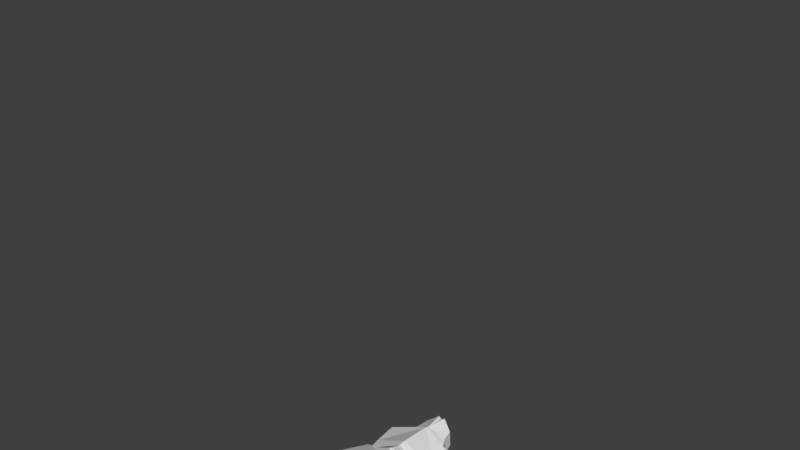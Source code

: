 # Source: character.blend  (saved by Blender 2.78.0; exported with 4.5.12 LTS)
import bpy
from mathutils import Matrix  # noqa: F401  (used for matrix-valued properties, if any)

bpy.ops.wm.read_factory_settings(use_empty=True)
scene = bpy.context.scene
scene.name = 'Scene'

# ---- collections
col_collection_1 = bpy.data.collections.new('Collection 1'); scene.collection.children.link(col_collection_1)
col_collection_11 = bpy.data.collections.new('Collection 11'); scene.collection.children.link(col_collection_11)
col_collection_11.hide_render = True
col_collection_11.hide_viewport = True

# ---- world
world_world = bpy.data.worlds.new('World'); scene.world = world_world
world_world.color = (0.05088, 0.05088, 0.05088)
world_world.use_sun_shadow = False
world_world.sun_shadow_jitter_overblur = 0.0
world_world.cycles.sampling_method = 'MANUAL'

# ---- meshes
me_cylinder_011 = bpy.data.meshes.new('Cylinder.011')
me_cylinder_011.from_pydata([(0.2308, 0.2285, -0.3864), (-0.2629, 0.07702, 0.4757), (0.2697, 0.1599, -0.3195), (-0.1307, -0.003323, 0.4757), (0.2697, 0.04793, -0.3318), (-0.1307, -0.161, 0.4599), (0.2308, 0.004633, -0.4111), (-0.2629, -0.2384, 0.4441), (0.1478, 0.06191, -0.4125), (-0.3167, -0.1386, 0.3422), (0.1478, 0.1738, -0.4001), (-0.3167, 0.01909, 0.358), (-0.05732, 0.1737, 0.1329), (0.08671, 0.04686, 0.2127), (0.08671, -0.1722, 0.1907), (-0.05732, -0.2644, 0.08888), (-0.2013, -0.1376, 0.009099), (-0.2013, 0.08146, 0.03111), (0.188, 0.09159, -0.07128), (0.188, -0.1099, -0.09042), (0.08616, -0.1924, -0.1912), (-0.04028, -0.08034, -0.2364), (-0.04028, 0.1212, -0.2173), (0.08616, 0.2106, -0.153)], [], [(12, 1, 3, 13), (13, 3, 5, 14), (14, 5, 7, 15), (15, 7, 9, 16), (16, 9, 11, 17), (17, 11, 1, 12), (22, 17, 12, 23), (21, 16, 17, 22), (20, 15, 16, 21), (19, 14, 15, 20), (18, 13, 14, 19), (23, 12, 13, 18), (1, 7, 5, 3), (1, 11, 9, 7), (2, 4, 6, 0), (6, 8, 10, 0), (0, 23, 18, 2), (2, 18, 19, 4), (4, 19, 20, 6), (6, 20, 21, 8), (8, 21, 22, 10), (10, 22, 23, 0)])
me_cylinder_011.use_remesh_preserve_volume = False
me_cylinder_011.use_remesh_preserve_attributes = False
me_cylinder_011.use_mirror_vertex_groups = False
me_cylinder_011.update()
me_cylinder_010 = bpy.data.meshes.new('Cylinder.010')
me_cylinder_010.from_pydata([(0.2568, 0.09019, -0.4563), (-0.2369, 0.1156, 0.4105), (0.2957, 0.04509, -0.3826), (-0.1047, 0.05781, 0.4184), (0.2957, -0.04509, -0.3826), (-0.1047, -0.05781, 0.4184), (0.2568, -0.09019, -0.4563), (-0.2369, -0.1156, 0.4105), (0.1737, -0.04509, -0.464), (-0.2907, -0.05781, 0.2996), (0.1737, 0.04509, -0.464), (-0.2907, 0.05781, 0.2996), (-0.03133, 0.1606, 0.05813), (0.1127, 0.0803, 0.1498), (0.1127, -0.0803, 0.1498), (-0.03133, -0.1606, 0.05813), (-0.1754, -0.0803, -0.03352), (-0.1754, 0.0803, -0.03352)], [], [(12, 1, 3, 13), (13, 3, 5, 14), (14, 5, 7, 15), (15, 7, 9, 16), (16, 9, 11, 17), (17, 11, 1, 12), (10, 17, 12, 0), (8, 16, 17, 10), (6, 15, 16, 8), (4, 14, 15, 6), (2, 13, 14, 4), (0, 12, 13, 2), (1, 7, 5, 3), (1, 11, 9, 7), (2, 4, 6, 0), (6, 8, 10, 0)])
me_cylinder_010.use_remesh_preserve_volume = False
me_cylinder_010.use_remesh_preserve_attributes = False
me_cylinder_010.use_mirror_vertex_groups = False
me_cylinder_010.update()
me_cylinder_013 = bpy.data.meshes.new('Cylinder.013')
me_cylinder_013.from_pydata([(-0.1372, -0.1191, 0.09214), (-0.1372, 0.09854, 0.09214), (-0.01062, -0.1191, 0.1442), (-0.01062, 0.09854, 0.1442), (0.03241, 0.1529, -0.1353), (0.03241, -0.1324, -0.1353), (0.1154, 0.1529, -0.1011), (0.1154, -0.1324, -0.1011)], [], [(5, 0, 1, 4), (4, 1, 3, 6), (6, 3, 2, 7), (7, 2, 0, 5), (3, 1, 0, 2), (4, 6, 7, 5)])
me_cylinder_013.use_remesh_preserve_volume = False
me_cylinder_013.use_remesh_preserve_attributes = False
me_cylinder_013.use_mirror_vertex_groups = False
me_cylinder_013.update()
me_cylinder_012 = bpy.data.meshes.new('Cylinder.012')
me_cylinder_012.from_pydata([(-0.04914, -0.142, 0.1093), (-0.04914, 0.1434, 0.1093), (0.03382, -0.142, 0.1434), (0.03382, 0.1434, 0.1434), (-0.03476, -0.1122, -0.1118), (-0.03476, 0.1108, -0.1118), (0.05008, -0.1122, -0.141), (0.05008, 0.1108, -0.141)], [], [(1, 3, 7, 5), (5, 7, 6, 4), (0, 1, 5, 4), (3, 2, 6, 7), (2, 0, 4, 6), (1, 0, 2, 3)])
me_cylinder_012.use_remesh_preserve_volume = False
me_cylinder_012.use_remesh_preserve_attributes = False
me_cylinder_012.use_mirror_vertex_groups = False
me_cylinder_012.update()
me_cylinder_014 = bpy.data.meshes.new('Cylinder.014')
me_cylinder_014.from_pydata([(-0.08561, 0.03643, 0.1226), (0.02387, 0.03643, 0.1446), (0.002262, 0.02314, -0.1374), (0.05838, 0.02314, -0.123), (0.002809, -0.02618, -0.1408), (-0.08506, -0.03338, 0.1192), (0.02442, -0.03338, 0.1412), (0.05893, -0.02618, -0.1264)], [], [(3, 2, 0, 1), (7, 6, 5, 4), (2, 3, 7, 4), (0, 2, 4, 5), (1, 0, 5, 6), (3, 1, 6, 7)])
me_cylinder_014.use_remesh_preserve_volume = False
me_cylinder_014.use_remesh_preserve_attributes = False
me_cylinder_014.use_mirror_vertex_groups = False
me_cylinder_014.update()
me_cylinder_009 = bpy.data.meshes.new('Cylinder.009')
me_cylinder_009.from_pydata([(0.2048, 0.2187, -0.2035), (0.2532, 0.2554, 0.3024), (0.2048, -0.2027, -0.3151), (0.2532, -0.2327, 0.1874), (0.229, -0.331, -0.098), (0.229, 0.3503, 0.07192), (0.2048, 0.01884, -0.2951), (0.2532, 0.008842, 0.329), (0.2946, 0.01384, 0.01694), (-1.146e-09, 0.2737, -0.2929), (-1.146e-09, 0.3003, 0.3861), (-0.2048, 0.2187, -0.2035), (-0.2532, 0.2554, 0.3024), (-0.2048, -0.2027, -0.3151), (-0.2532, -0.2327, 0.1874), (-1.146e-09, -0.3643, -0.4611), (-1.146e-09, -0.3209, 0.3262), (-1.146e-09, -0.4559, -0.1016), (-0.229, -0.331, -0.098), (-0.229, 0.3503, 0.07192), (-1.146e-09, 0.4078, 0.0966), (-0.2048, 0.01884, -0.2951), (-0.2532, 0.008842, 0.329), (-0.2946, 0.01384, 0.01694), (-1.146e-09, -0.005318, 0.4678), (-1.146e-09, -0.03447, -0.4128)], [], [(20, 10, 1, 5), (8, 7, 3, 4), (4, 3, 16, 17), (2, 4, 17, 15), (24, 16, 3, 7), (6, 2, 15, 25), (6, 8, 4, 2), (9, 20, 5, 0), (0, 5, 8, 6), (0, 6, 25, 9), (10, 24, 7, 1), (5, 1, 7, 8), (20, 19, 12, 10), (23, 18, 14, 22), (18, 17, 16, 14), (13, 15, 17, 18), (24, 22, 14, 16), (21, 25, 15, 13), (21, 13, 18, 23), (9, 11, 19, 20), (11, 21, 23, 19), (11, 9, 25, 21), (10, 12, 22, 24), (19, 23, 22, 12)])
me_cylinder_009.use_remesh_preserve_volume = False
me_cylinder_009.use_remesh_preserve_attributes = False
me_cylinder_009.use_mirror_vertex_groups = False
me_cylinder_009.update()
me_cylinder_008 = bpy.data.meshes.new('Cylinder.008')
me_cylinder_008.from_pydata([(0.4552, 0.2124, 0.4905), (0.4552, -0.01477, 0.4905), (0.5452, -0.2254, 0.06537), (0.5435, 0.1877, -0.05016), (0.4277, -0.2281, -0.5276), (0.4277, 0.09071, -0.5599), (9.934e-09, 0.326, 0.5135), (-0.4552, 0.2124, 0.4905), (-0.4552, -0.01477, 0.4905), (9.934e-09, -0.1284, 0.5135), (9.934e-09, 0.403, 0.03186), (9.934e-09, -0.4275, 0.08794), (-0.5452, -0.2254, 0.06537), (-0.5435, 0.1877, -0.05016), (-0.4277, -0.2281, -0.5276), (9.934e-09, -0.4081, -0.479), (9.934e-09, 0.1902, -0.4853), (-0.4277, 0.09071, -0.5599)], [], [(10, 6, 0, 3), (3, 0, 1, 2), (2, 1, 9, 11), (4, 2, 11, 15), (5, 3, 2, 4), (16, 10, 3, 5), (6, 9, 1, 0), (4, 15, 16, 5), (10, 13, 7, 6), (13, 12, 8, 7), (12, 11, 9, 8), (14, 15, 11, 12), (17, 14, 12, 13), (16, 17, 13, 10), (6, 7, 8, 9), (14, 17, 16, 15)])
me_cylinder_008.use_remesh_preserve_volume = False
me_cylinder_008.use_remesh_preserve_attributes = False
me_cylinder_008.use_mirror_vertex_groups = False
me_cylinder_008.update()
me_cylinder_007 = bpy.data.meshes.new('Cylinder.007')
me_cylinder_007.from_pydata([(0.3615, 0.169, -0.2456), (0.3615, -0.09698, -0.2838), (0.4277, -0.1587, 0.2865), (0.4277, 0.1601, 0.2542), (0.3999, 0.1234, 0.01412), (0.3999, -0.1337, 0.009378), (0.0, 0.3401, -0.2826), (-0.3615, 0.169, -0.2456), (-0.3615, -0.09698, -0.2838), (0.0, -0.2564, -0.4149), (0.0, -0.3387, 0.3351), (-0.4277, -0.1587, 0.2865), (-0.4277, 0.1601, 0.2542), (0.0, 0.2596, 0.3288), (-0.3999, 0.1234, 0.01412), (-0.3999, -0.1337, 0.009378), (0.0, -0.3387, -0.03711), (0.0, 0.2079, 0.0011)], [], [(17, 13, 3, 4), (4, 3, 2, 5), (5, 2, 10, 16), (1, 5, 16, 9), (0, 4, 5, 1), (6, 17, 4, 0), (0, 1, 9, 6), (3, 13, 10, 2), (17, 14, 12, 13), (14, 15, 11, 12), (15, 16, 10, 11), (8, 9, 16, 15), (7, 8, 15, 14), (6, 7, 14, 17), (7, 6, 9, 8), (12, 11, 10, 13)])
me_cylinder_007.use_remesh_preserve_volume = False
me_cylinder_007.use_remesh_preserve_attributes = False
me_cylinder_007.use_mirror_vertex_groups = False
me_cylinder_007.update()
me_cylinder_004 = bpy.data.meshes.new('Cylinder.004')
me_cylinder_004.from_pydata([(0.1402, 0.2253, -0.6276), (-0.2019, 0.2411, 0.7421), (0.2716, 0.1374, -0.5699), (0.002878, 0.1173, 0.7262), (0.2716, -0.03838, -0.5699), (0.002878, -0.1302, 0.7262), (0.1402, -0.1263, -0.6276), (-0.2019, -0.254, 0.7421), (0.008723, -0.03838, -0.6022), (-0.3722, -0.1302, 0.6801), (0.008723, 0.1374, -0.6022), (-0.3722, 0.1173, 0.6801), (-0.04681, 0.2667, 0.2208), (0.2506, 0.08166, 0.2373), (0.2251, -0.1921, 0.195), (-0.04681, -0.3144, 0.1561), (-0.3187, -0.1756, 0.129), (-0.3442, 0.09968, 0.1651), (0.3234, 0.1209, -0.2809), (0.3234, -0.1478, -0.2809), (0.09707, -0.2257, -0.3001), (-0.1293, -0.1478, -0.3194), (-0.1293, 0.1209, -0.3194), (0.09707, 0.2553, -0.3001)], [], [(12, 1, 3, 13), (13, 3, 5, 14), (14, 5, 7, 15), (15, 7, 9, 16), (16, 9, 11, 17), (17, 11, 1, 12), (22, 17, 12, 23), (21, 16, 17, 22), (20, 15, 16, 21), (19, 14, 15, 20), (18, 13, 14, 19), (23, 12, 13, 18), (0, 23, 18, 2), (2, 18, 19, 4), (4, 19, 20, 6), (6, 20, 21, 8), (8, 21, 22, 10), (10, 22, 23, 0), (1, 7, 5, 3), (1, 11, 9, 7), (2, 4, 6, 0), (6, 8, 10, 0)])
me_cylinder_004.use_remesh_preserve_volume = False
me_cylinder_004.use_remesh_preserve_attributes = False
me_cylinder_004.use_mirror_vertex_groups = False
me_cylinder_004.update()
me_cylinder_003 = bpy.data.meshes.new('Cylinder.003')
me_cylinder_003.from_pydata([(0.09575, 0.1075, -0.6276), (-0.138, 0.1167, 0.7421), (0.1855, 0.05479, -0.5699), (0.001966, 0.02266, 0.7262), (0.1855, -0.05056, -0.5699), (0.001966, -0.1654, 0.7262), (0.09575, -0.1032, -0.6276), (-0.138, -0.2594, 0.7421), (0.005959, -0.05056, -0.6022), (-0.2543, -0.1654, 0.6801), (0.005959, 0.05479, -0.6022), (-0.2543, 0.02266, 0.6801), (-0.03198, 0.2595, 0.2208), (0.1712, 0.1359, 0.2373), (0.1538, -0.04695, 0.195), (-0.03198, -0.1286, 0.1561), (-0.2177, -0.03595, 0.129), (-0.2351, 0.1479, 0.1651), (0.1733, 0.06978, -0.2809), (0.1733, -0.05575, -0.2809), (0.06631, -0.07687, -0.3001), (-0.04068, -0.05575, -0.3194), (-0.04068, 0.06978, -0.3194), (0.06631, 0.1325, -0.3001)], [], [(12, 1, 3, 13), (13, 3, 5, 14), (14, 5, 7, 15), (15, 7, 9, 16), (16, 9, 11, 17), (17, 11, 1, 12), (22, 17, 12, 23), (21, 16, 17, 22), (20, 15, 16, 21), (19, 14, 15, 20), (18, 13, 14, 19), (23, 12, 13, 18), (0, 23, 18, 2), (2, 18, 19, 4), (4, 19, 20, 6), (6, 20, 21, 8), (8, 21, 22, 10), (10, 22, 23, 0), (1, 7, 5, 3), (1, 11, 9, 7), (2, 4, 6, 0), (6, 8, 10, 0)])
me_cylinder_003.use_remesh_preserve_volume = False
me_cylinder_003.use_remesh_preserve_attributes = False
me_cylinder_003.use_mirror_vertex_groups = False
me_cylinder_003.update()
me_cylinder_005 = bpy.data.meshes.new('Cylinder.005')
me_cylinder_005.from_pydata([(-0.119, -0.1018, -0.1338), (-0.1372, 0.005307, 0.1749), (-0.181, 0.2319, -0.1338), (-0.1821, 0.1504, 0.1749), (0.1725, -0.01151, -0.1338), (0.06875, 0.06265, 0.1749), (0.03511, 0.2988, -0.1338), (0.02384, 0.2077, 0.1749), (-0.01477, -0.3114, 0.01926), (0.2292, -0.1944, -0.1359), (-0.07292, 0.3346, -0.1338), (-0.08948, 0.2166, 0.2009), (0.02678, -0.04289, -0.1338), (-0.04457, 0.01825, 0.2009), (-0.1408, -0.08429, 0.03358), (-0.1812, 0.1997, 0.03358), (0.02379, 0.2724, 0.03358), (0.1462, 0.005976, 0.03358), (0.2318, -0.2029, -0.05833), (-0.06383, 0.3002, 0.03358), (-0.05973, -0.2932, -0.05833), (0.08342, -0.2573, -0.1359), (0.09759, -0.2894, 0.01926), (-0.06235, -0.2847, -0.1359), (0.2099, -0.2304, 0.01926)], [], [(14, 1, 3, 15), (19, 11, 7, 16), (16, 7, 5, 17), (13, 1, 8, 22), (10, 6, 4, 12), (11, 3, 1, 13), (17, 5, 24, 18), (14, 0, 23, 20), (12, 4, 9, 21), (0, 12, 21, 23), (7, 11, 13, 5), (2, 10, 12, 0), (5, 13, 22, 24), (15, 3, 11, 19), (2, 15, 19, 10), (1, 14, 20, 8), (4, 17, 18, 9), (6, 16, 17, 4), (10, 19, 16, 6), (0, 14, 15, 2), (8, 20, 23, 21, 22), (21, 9, 18, 24, 22)])
me_cylinder_005.use_remesh_preserve_volume = False
me_cylinder_005.use_remesh_preserve_attributes = False
me_cylinder_005.use_mirror_vertex_groups = False
me_cylinder_005.update()
me_cylinder_006 = bpy.data.meshes.new('Cylinder.006')
me_cylinder_006.from_pydata([(-0.1896, 0.1005, -0.07759), (0.08266, 0.1547, 0.07759), (-0.1117, -0.1334, -0.07759), (-0.082, -0.1342, 0.07759), (0.1798, -0.04319, -0.07759), (0.1427, -0.05326, 0.07759), (-0.04387, 0.1278, -0.07759), (-0.0297, 0.09572, 0.07759), (0.03404, -0.1494, -0.07759), (0.03035, -0.1511, 0.07759), (-0.187, 0.092, -7.451e-09), (-0.1091, -0.1419, -7.451e-09), (0.1824, -0.05165, 0.0), (0.03666, -0.1593, 0.0), (-0.142, 0.07377, 0.07759), (0.1045, 0.1823, 0.0), (0.1019, 0.1907, -0.07759)], [], [(15, 1, 5, 12), (13, 9, 3, 11), (6, 16, 4, 8), (10, 0, 2, 11), (7, 14, 3, 9), (1, 7, 9, 5), (0, 6, 8, 2), (12, 5, 9, 13), (4, 12, 13, 8), (14, 10, 11, 3), (8, 13, 11, 2), (16, 15, 12, 4), (14, 7, 6, 0, 10), (6, 7, 1, 15, 16)])
me_cylinder_006.use_remesh_preserve_volume = False
me_cylinder_006.use_remesh_preserve_attributes = False
me_cylinder_006.use_mirror_vertex_groups = False
me_cylinder_006.update()
me_cylinder_018 = bpy.data.meshes.new('Cylinder.018')
me_cylinder_018.from_pydata([(0.1896, 0.1005, -0.07759), (-0.08266, 0.1547, 0.07759), (0.1117, -0.1334, -0.07759), (0.082, -0.1342, 0.07759), (-0.1798, -0.04319, -0.07759), (-0.1427, -0.05326, 0.07759), (0.04387, 0.1278, -0.07759), (0.0297, 0.09572, 0.07759), (-0.03404, -0.1494, -0.07759), (-0.03035, -0.1511, 0.07759), (0.187, 0.092, -7.451e-09), (0.1091, -0.1419, -7.451e-09), (-0.1824, -0.05165, 0.0), (-0.03666, -0.1593, 0.0), (0.142, 0.07377, 0.07759), (-0.1045, 0.1823, 0.0), (-0.1019, 0.1907, -0.07759)], [], [(15, 12, 5, 1), (13, 11, 3, 9), (6, 8, 4, 16), (10, 11, 2, 0), (7, 9, 3, 14), (1, 5, 9, 7), (0, 2, 8, 6), (12, 13, 9, 5), (4, 8, 13, 12), (14, 3, 11, 10), (8, 2, 11, 13), (16, 4, 12, 15), (14, 10, 0, 6, 7), (6, 16, 15, 1, 7)])
me_cylinder_018.use_remesh_preserve_volume = False
me_cylinder_018.use_remesh_preserve_attributes = False
me_cylinder_018.use_mirror_vertex_groups = False
me_cylinder_018.update()
me_cylinder_017 = bpy.data.meshes.new('Cylinder.017')
me_cylinder_017.from_pydata([(0.119, -0.1018, -0.1338), (0.1372, 0.005307, 0.1749), (0.181, 0.2319, -0.1338), (0.1821, 0.1504, 0.1749), (-0.1725, -0.01151, -0.1338), (-0.06875, 0.06265, 0.1749), (-0.03511, 0.2988, -0.1338), (-0.02384, 0.2077, 0.1749), (0.01477, -0.3114, 0.01926), (-0.2292, -0.1944, -0.1359), (0.07292, 0.3346, -0.1338), (0.08948, 0.2166, 0.2009), (-0.02678, -0.04289, -0.1338), (0.04457, 0.01825, 0.2009), (0.1408, -0.08429, 0.03358), (0.1812, 0.1997, 0.03358), (-0.02379, 0.2724, 0.03358), (-0.1462, 0.005976, 0.03358), (-0.2318, -0.2029, -0.05833), (0.06383, 0.3002, 0.03358), (0.05973, -0.2932, -0.05833), (-0.08342, -0.2573, -0.1359), (-0.09759, -0.2894, 0.01926), (0.06235, -0.2847, -0.1359), (-0.2099, -0.2304, 0.01926)], [], [(14, 15, 3, 1), (19, 16, 7, 11), (16, 17, 5, 7), (13, 22, 8, 1), (10, 12, 4, 6), (11, 13, 1, 3), (17, 18, 24, 5), (14, 20, 23, 0), (12, 21, 9, 4), (0, 23, 21, 12), (7, 5, 13, 11), (2, 0, 12, 10), (5, 24, 22, 13), (15, 19, 11, 3), (2, 10, 19, 15), (1, 8, 20, 14), (4, 9, 18, 17), (6, 4, 17, 16), (10, 6, 16, 19), (0, 2, 15, 14), (8, 22, 21, 23, 20), (21, 22, 24, 18, 9)])
me_cylinder_017.use_remesh_preserve_volume = False
me_cylinder_017.use_remesh_preserve_attributes = False
me_cylinder_017.use_mirror_vertex_groups = False
me_cylinder_017.update()
me_cylinder_015 = bpy.data.meshes.new('Cylinder.015')
me_cylinder_015.from_pydata([(-0.09575, 0.1075, -0.6276), (0.138, 0.1167, 0.7421), (-0.1855, 0.05479, -0.5699), (-0.001966, 0.02266, 0.7262), (-0.1855, -0.05056, -0.5699), (-0.001966, -0.1654, 0.7262), (-0.09575, -0.1032, -0.6276), (0.138, -0.2594, 0.7421), (-0.005959, -0.05056, -0.6022), (0.2543, -0.1654, 0.6801), (-0.005959, 0.05479, -0.6022), (0.2543, 0.02266, 0.6801), (0.03198, 0.2595, 0.2208), (-0.1712, 0.1359, 0.2373), (-0.1538, -0.04695, 0.195), (0.03198, -0.1286, 0.1561), (0.2177, -0.03595, 0.129), (0.2351, 0.1479, 0.1651), (-0.1733, 0.06978, -0.2809), (-0.1733, -0.05575, -0.2809), (-0.06631, -0.07687, -0.3001), (0.04068, -0.05575, -0.3194), (0.04068, 0.06978, -0.3194), (-0.06631, 0.1325, -0.3001)], [], [(12, 13, 3, 1), (13, 14, 5, 3), (14, 15, 7, 5), (15, 16, 9, 7), (16, 17, 11, 9), (17, 12, 1, 11), (22, 23, 12, 17), (21, 22, 17, 16), (20, 21, 16, 15), (19, 20, 15, 14), (18, 19, 14, 13), (23, 18, 13, 12), (0, 2, 18, 23), (2, 4, 19, 18), (4, 6, 20, 19), (6, 8, 21, 20), (8, 10, 22, 21), (10, 0, 23, 22), (1, 3, 5, 7), (1, 7, 9, 11), (2, 0, 6, 4), (6, 0, 10, 8)])
me_cylinder_015.use_remesh_preserve_volume = False
me_cylinder_015.use_remesh_preserve_attributes = False
me_cylinder_015.use_mirror_vertex_groups = False
me_cylinder_015.update()
me_cylinder_016 = bpy.data.meshes.new('Cylinder.016')
me_cylinder_016.from_pydata([(-0.1402, 0.2253, -0.6276), (0.2019, 0.2411, 0.7421), (-0.2716, 0.1374, -0.5699), (-0.002878, 0.1173, 0.7262), (-0.2716, -0.03838, -0.5699), (-0.002878, -0.1302, 0.7262), (-0.1402, -0.1263, -0.6276), (0.2019, -0.254, 0.7421), (-0.008723, -0.03838, -0.6022), (0.3722, -0.1302, 0.6801), (-0.008723, 0.1374, -0.6022), (0.3722, 0.1173, 0.6801), (0.04681, 0.2667, 0.2208), (-0.2506, 0.08166, 0.2373), (-0.2251, -0.1921, 0.195), (0.04681, -0.3144, 0.1561), (0.3187, -0.1756, 0.129), (0.3442, 0.09968, 0.1651), (-0.3234, 0.1209, -0.2809), (-0.3234, -0.1478, -0.2809), (-0.09707, -0.2257, -0.3001), (0.1293, -0.1478, -0.3194), (0.1293, 0.1209, -0.3194), (-0.09707, 0.2553, -0.3001)], [], [(12, 13, 3, 1), (13, 14, 5, 3), (14, 15, 7, 5), (15, 16, 9, 7), (16, 17, 11, 9), (17, 12, 1, 11), (22, 23, 12, 17), (21, 22, 17, 16), (20, 21, 16, 15), (19, 20, 15, 14), (18, 19, 14, 13), (23, 18, 13, 12), (0, 2, 18, 23), (2, 4, 19, 18), (4, 6, 20, 19), (6, 8, 21, 20), (8, 10, 22, 21), (10, 0, 23, 22), (1, 3, 5, 7), (1, 7, 9, 11), (2, 0, 6, 4), (6, 0, 10, 8)])
me_cylinder_016.use_remesh_preserve_volume = False
me_cylinder_016.use_remesh_preserve_attributes = False
me_cylinder_016.use_mirror_vertex_groups = False
me_cylinder_016.update()
me_cylinder_020 = bpy.data.meshes.new('Cylinder.020')
me_cylinder_020.from_pydata([(-0.2308, 0.2285, -0.3864), (0.2629, 0.07702, 0.4757), (-0.2697, 0.1599, -0.3195), (0.1307, -0.003323, 0.4757), (-0.2697, 0.04793, -0.3318), (0.1307, -0.161, 0.4599), (-0.2308, 0.004633, -0.4111), (0.2629, -0.2384, 0.4441), (-0.1478, 0.06191, -0.4125), (0.3167, -0.1386, 0.3422), (-0.1478, 0.1738, -0.4001), (0.3167, 0.01909, 0.358), (0.05732, 0.1737, 0.1329), (-0.08671, 0.04686, 0.2127), (-0.08671, -0.1722, 0.1907), (0.05732, -0.2644, 0.08888), (0.2013, -0.1376, 0.009099), (0.2013, 0.08146, 0.03111), (-0.188, 0.09159, -0.07128), (-0.188, -0.1099, -0.09042), (-0.08616, -0.1924, -0.1912), (0.04028, -0.08034, -0.2364), (0.04028, 0.1212, -0.2173), (-0.08616, 0.2106, -0.153)], [], [(12, 13, 3, 1), (13, 14, 5, 3), (14, 15, 7, 5), (15, 16, 9, 7), (16, 17, 11, 9), (17, 12, 1, 11), (22, 23, 12, 17), (21, 22, 17, 16), (20, 21, 16, 15), (19, 20, 15, 14), (18, 19, 14, 13), (23, 18, 13, 12), (1, 3, 5, 7), (1, 7, 9, 11), (2, 0, 6, 4), (6, 0, 10, 8), (0, 2, 18, 23), (2, 4, 19, 18), (4, 6, 20, 19), (6, 8, 21, 20), (8, 10, 22, 21), (10, 0, 23, 22)])
me_cylinder_020.use_remesh_preserve_volume = False
me_cylinder_020.use_remesh_preserve_attributes = False
me_cylinder_020.use_mirror_vertex_groups = False
me_cylinder_020.update()
me_cylinder_019 = bpy.data.meshes.new('Cylinder.019')
me_cylinder_019.from_pydata([(-0.2568, 0.09019, -0.4563), (0.2369, 0.1156, 0.4105), (-0.2957, 0.04509, -0.3826), (0.1047, 0.05781, 0.4184), (-0.2957, -0.04509, -0.3826), (0.1047, -0.05781, 0.4184), (-0.2568, -0.09019, -0.4563), (0.2369, -0.1156, 0.4105), (-0.1737, -0.04509, -0.464), (0.2907, -0.05781, 0.2996), (-0.1737, 0.04509, -0.464), (0.2907, 0.05781, 0.2996), (0.03133, 0.1606, 0.05813), (-0.1127, 0.0803, 0.1498), (-0.1127, -0.0803, 0.1498), (0.03133, -0.1606, 0.05813), (0.1754, -0.0803, -0.03352), (0.1754, 0.0803, -0.03352)], [], [(12, 13, 3, 1), (13, 14, 5, 3), (14, 15, 7, 5), (15, 16, 9, 7), (16, 17, 11, 9), (17, 12, 1, 11), (10, 0, 12, 17), (8, 10, 17, 16), (6, 8, 16, 15), (4, 6, 15, 14), (2, 4, 14, 13), (0, 2, 13, 12), (1, 3, 5, 7), (1, 7, 9, 11), (2, 0, 6, 4), (6, 0, 10, 8)])
me_cylinder_019.use_remesh_preserve_volume = False
me_cylinder_019.use_remesh_preserve_attributes = False
me_cylinder_019.use_mirror_vertex_groups = False
me_cylinder_019.update()
me_cylinder_022 = bpy.data.meshes.new('Cylinder.022')
me_cylinder_022.from_pydata([(0.1372, -0.1191, 0.09214), (0.1372, 0.09854, 0.09214), (0.01062, -0.1191, 0.1442), (0.01062, 0.09854, 0.1442), (-0.03241, 0.1529, -0.1353), (-0.03241, -0.1324, -0.1353), (-0.1154, 0.1529, -0.1011), (-0.1154, -0.1324, -0.1011)], [], [(5, 4, 1, 0), (4, 6, 3, 1), (6, 7, 2, 3), (7, 5, 0, 2), (3, 2, 0, 1), (4, 5, 7, 6)])
me_cylinder_022.use_remesh_preserve_volume = False
me_cylinder_022.use_remesh_preserve_attributes = False
me_cylinder_022.use_mirror_vertex_groups = False
me_cylinder_022.update()
me_cylinder_021 = bpy.data.meshes.new('Cylinder.021')
me_cylinder_021.from_pydata([(0.04914, -0.142, 0.1093), (0.04914, 0.1434, 0.1093), (-0.03382, -0.142, 0.1434), (-0.03382, 0.1434, 0.1434), (0.03476, -0.1122, -0.1118), (0.03476, 0.1108, -0.1118), (-0.05008, -0.1122, -0.141), (-0.05008, 0.1108, -0.141)], [], [(1, 5, 7, 3), (5, 4, 6, 7), (0, 4, 5, 1), (3, 7, 6, 2), (2, 6, 4, 0), (1, 3, 2, 0)])
me_cylinder_021.use_remesh_preserve_volume = False
me_cylinder_021.use_remesh_preserve_attributes = False
me_cylinder_021.use_mirror_vertex_groups = False
me_cylinder_021.update()
me_cylinder = bpy.data.meshes.new('Cylinder')
me_cylinder.from_pydata([(0.08561, 0.03643, 0.1226), (-0.02387, 0.03643, 0.1446), (-0.002262, 0.02314, -0.1374), (-0.05838, 0.02314, -0.123), (-0.002809, -0.02618, -0.1408), (0.08506, -0.03338, 0.1192), (-0.02442, -0.03338, 0.1412), (-0.05893, -0.02618, -0.1264)], [], [(3, 1, 0, 2), (7, 4, 5, 6), (2, 4, 7, 3), (0, 5, 4, 2), (1, 6, 5, 0), (3, 7, 6, 1)])
me_cylinder.use_remesh_preserve_volume = False
me_cylinder.use_remesh_preserve_attributes = False
me_cylinder.use_mirror_vertex_groups = False
me_cylinder.update()
arm_rig = bpy.data.armatures.new('rig')  # bones are not reproduced
arm_armature = bpy.data.armatures.new('Armature')  # bones are not reproduced

# ---- objects
ob_rig = bpy.data.objects.new('rig', arm_rig)
ob_left_arm = bpy.data.objects.new('Left_Arm', me_cylinder_011)
ob_left_forearm = bpy.data.objects.new('Left_Forearm', me_cylinder_010)
ob_left_palm = bpy.data.objects.new('Left_Palm', me_cylinder_013)
ob_left_fingers = bpy.data.objects.new('Left_Fingers', me_cylinder_012)
ob_left_thumb = bpy.data.objects.new('Left_Thumb', me_cylinder_014)
ob_head = bpy.data.objects.new('Head', me_cylinder_009)
ob_chest = bpy.data.objects.new('Chest', me_cylinder_008)
ob_hips = bpy.data.objects.new('Hips', me_cylinder_007)
ob_left_thigh = bpy.data.objects.new('Left_Thigh', me_cylinder_004)
ob_left_calf = bpy.data.objects.new('Left_Calf', me_cylinder_003)
ob_left_foot = bpy.data.objects.new('Left_Foot', me_cylinder_005)
ob_left_toe = bpy.data.objects.new('Left_Toe', me_cylinder_006)
ob_right_toe = bpy.data.objects.new('Right_Toe', me_cylinder_018)
ob_right_foot = bpy.data.objects.new('Right_Foot', me_cylinder_017)
ob_right_calf = bpy.data.objects.new('Right_Calf', me_cylinder_015)
ob_right_thigh = bpy.data.objects.new('Right_Thigh', me_cylinder_016)
ob_right_arm = bpy.data.objects.new('Right_Arm', me_cylinder_020)
ob_right_forearm = bpy.data.objects.new('Right_Forearm', me_cylinder_019)
ob_right_palm = bpy.data.objects.new('Right_Palm', me_cylinder_022)
ob_right_fingers = bpy.data.objects.new('Right_Fingers', me_cylinder_021)
ob_right_thumb = bpy.data.objects.new('Right_Thumb', me_cylinder)
ob_metarig = bpy.data.objects.new('metarig', arm_armature)

# ---- transforms, parenting, visibility, modifiers, constraints
ob_rig.location = (0.0, 0.0, 0.0)
ob_rig.display_type = 'WIRE'
ob_rig.show_in_front = True
ob_rig.lineart.crease_threshold = 0.0
ob_left_arm.parent = ob_rig
ob_left_arm.matrix_parent_inverse = Matrix(((-0.8604, -0.1133, -0.4968, 0.978), (0.4746, 0.1767, -0.8623, 1.128), (0.1855, -0.9777, -0.09826, 0.1907), (0.0, 0.0, 0.0, 1.0)))
ob_left_arm.location = (0.2735, 0.09382, 1.478)
ob_left_arm.scale = (0.3439, 0.3439, 0.3439)
ob_left_arm.hide_select = True
ob_left_arm.lineart.crease_threshold = 0.0
ob_left_forearm.parent = ob_rig
ob_left_forearm.matrix_parent_inverse = Matrix(((-0.8712, 0.04837, -0.4886, 0.9502), (0.4901, 0.02434, -0.8713, 0.8224), (-0.03026, -0.9985, -0.04491, 0.1976), (0.0, 0.0, 0.0, 1.0)))
ob_left_forearm.location = (0.4279, 0.1356, 1.194)
ob_left_forearm.scale = (0.3439, 0.3439, 0.3439)
ob_left_forearm.hide_select = True
ob_left_forearm.lineart.crease_threshold = 0.0
ob_left_palm.parent = ob_rig
ob_left_palm.matrix_parent_inverse = Matrix(((0.03628, 0.9977, 0.05662, -0.2128), (0.3769, 0.03881, -0.9255, 0.67), (-0.9256, 0.05492, -0.3746, 0.858), (0.0, 0.0, 0.0, 1.0)))
ob_left_palm.location = (0.5305, 0.1412, 0.9847)
ob_left_palm.scale = (0.3439, 0.3439, 0.3439)
ob_left_palm.hide_select = True
ob_left_palm.lineart.crease_threshold = 0.0
ob_left_fingers.parent = ob_rig
ob_left_fingers.matrix_parent_inverse = Matrix(((0.1188, 0.9929, 0.008209, -0.2095), (0.07419, -0.0006326, -0.9972, 0.8206), (-0.9901, 0.1191, -0.07373, 0.6146), (0.0, 0.0, 0.0, 1.0)))
ob_left_fingers.location = (0.5588, 0.1445, 0.8986)
ob_left_fingers.scale = (0.3439, 0.3439, 0.3439)
ob_left_fingers.hide_select = True
ob_left_fingers.lineart.crease_threshold = 0.0
ob_left_thumb.parent = ob_rig
ob_left_thumb.matrix_parent_inverse = Matrix(((0.8882, -0.4548, 0.0649, -0.4759), (-0.01388, -0.1678, -0.9857, 0.977), (0.4592, 0.8746, -0.1553, -0.1556), (0.0, 0.0, 0.0, 1.0)))
ob_left_thumb.location = (0.5198, 0.08655, 0.9421)
ob_left_thumb.scale = (0.3439, 0.3439, 0.3439)
ob_left_thumb.hide_select = True
ob_left_thumb.lineart.crease_threshold = 0.0
ob_head.parent = ob_rig
ob_head.matrix_parent_inverse = Matrix(((1.0, 2.384e-07, 9.832e-10, 5.87e-09), (4.241e-14, -0.004124, 1.0, -2.003), (2.384e-07, -1.0, -0.004124, 0.01227), (0.0, 0.0, 0.0, 1.0)))
ob_head.location = (3.942e-10, -0.002287, 1.834)
ob_head.scale = (0.3439, 0.3439, 0.3439)
ob_head.hide_select = True
ob_head.lineart.crease_threshold = 0.0
ob_chest.parent = ob_rig
ob_chest.matrix_parent_inverse = Matrix(((1.0, 2.345e-07, -4.26e-08, 6.094e-08), (5.642e-11, 0.1785, 0.9839, -1.645), (2.384e-07, -0.9839, 0.1785, -0.2553), (0.0, 0.0, 0.0, 1.0)))
ob_chest.location = (-3.416e-09, 0.01656, 1.494)
ob_chest.scale = (0.3439, 0.3439, 0.3439)
ob_chest.hide_select = True
ob_chest.lineart.crease_threshold = 0.0
ob_hips.parent = ob_rig
ob_hips.matrix_parent_inverse = Matrix(((1.0, 2.374e-07, 2.221e-08, -2.355e-08), (-4.245e-14, -0.09316, 0.9957, -1.18), (2.384e-07, -0.9957, -0.09316, 0.09879), (0.0, 0.0, 0.0, 1.0)))
ob_hips.location = (0.0, -0.007323, 1.2)
ob_hips.scale = (0.3439, 0.3439, 0.3439)
ob_hips.hide_select = True
ob_hips.lineart.crease_threshold = 0.0
ob_left_thigh.parent = ob_rig
ob_left_thigh.matrix_parent_inverse = Matrix(((0.959, 0.02321, 0.2823, -0.3859), (0.2829, -0.0277, -0.9587, 0.7479), (-0.01443, 0.9993, -0.03313, 0.02381), (0.0, 0.0, 0.0, 1.0)))
ob_left_thigh.location = (0.1632, 0.01065, 0.8115)
ob_left_thigh.scale = (0.3439, 0.3439, 0.3439)
ob_left_thigh.hide_select = True
ob_left_thigh.lineart.crease_threshold = 0.0
ob_left_calf.parent = ob_rig
ob_left_calf.matrix_parent_inverse = Matrix(((0.9849, -0.01913, 0.1718, -0.3254), (0.1729, 0.1065, -0.9792, 0.2923), (0.000424, 0.9941, 0.1082, -0.06449), (0.0, 0.0, 0.0, 1.0)))
ob_left_calf.location = (0.268, 0.05234, 0.3382)
ob_left_calf.scale = (0.3439, 0.3439, 0.3439)
ob_left_calf.hide_select = True
ob_left_calf.lineart.crease_threshold = 0.0
ob_left_foot.parent = ob_rig
ob_left_foot.matrix_parent_inverse = Matrix(((0.9629, 0.2343, 0.134, -0.3285), (0.2699, -0.8305, -0.4873, -0.1577), (-0.002865, 0.5054, -0.8629, 0.05737), (0.0, 0.0, 0.0, 1.0)))
ob_left_foot.location = (0.3309, 0.01444, 0.04717)
ob_left_foot.scale = (0.3439, 0.3439, 0.3439)
ob_left_foot.hide_select = True
ob_left_foot.lineart.crease_threshold = 0.0
ob_left_toe.parent = ob_rig
ob_left_toe.matrix_parent_inverse = Matrix(((-0.9536, -0.3011, 5.221e-07, 0.3174), (0.3011, -0.9536, 2.8e-07, -0.2777), (1.456e-06, 8.974e-07, 1.0, -0.0167), (0.0, 0.0, 0.0, 1.0)))
ob_left_toe.location = (0.3747, -0.1241, 0.02711)
ob_left_toe.scale = (0.3439, 0.3439, 0.3439)
ob_left_toe.hide_select = True
ob_left_toe.lineart.crease_threshold = 0.0
ob_right_toe.parent = ob_rig
ob_right_toe.matrix_parent_inverse = Matrix(((-0.9536, 0.3011, -1.898e-07, -0.3174), (-0.3011, -0.9536, 1.489e-07, -0.2777), (-1.804e-06, 9.447e-07, 1.0, -0.0167), (0.0, 0.0, 0.0, 1.0)))
ob_right_toe.location = (-0.3747, -0.1241, 0.02711)
ob_right_toe.scale = (0.3439, 0.3439, 0.3439)
ob_right_toe.hide_select = True
ob_right_toe.lineart.crease_threshold = 0.0
ob_right_foot.parent = ob_rig
ob_right_foot.matrix_parent_inverse = Matrix(((0.9629, -0.2343, -0.134, 0.3285), (-0.2699, -0.8305, -0.4873, -0.1577), (0.002865, 0.5054, -0.8629, 0.05737), (0.0, 0.0, 0.0, 1.0)))
ob_right_foot.location = (-0.3309, 0.01444, 0.04717)
ob_right_foot.scale = (0.3439, 0.3439, 0.3439)
ob_right_foot.hide_select = True
ob_right_foot.lineart.crease_threshold = 0.0
ob_right_calf.parent = ob_rig
ob_right_calf.matrix_parent_inverse = Matrix(((0.9849, 0.01913, -0.1718, 0.3254), (-0.1729, 0.1065, -0.9792, 0.2923), (-0.0004241, 0.9941, 0.1082, -0.06449), (0.0, 0.0, 0.0, 1.0)))
ob_right_calf.location = (-0.268, 0.05234, 0.3382)
ob_right_calf.scale = (0.3439, 0.3439, 0.3439)
ob_right_calf.hide_select = True
ob_right_calf.lineart.crease_threshold = 0.0
ob_right_thigh.parent = ob_rig
ob_right_thigh.matrix_parent_inverse = Matrix(((0.959, -0.02321, -0.2823, 0.3859), (-0.2829, -0.0277, -0.9587, 0.7479), (0.01443, 0.9993, -0.03313, 0.02381), (0.0, 0.0, 0.0, 1.0)))
ob_right_thigh.location = (-0.1632, 0.01065, 0.8115)
ob_right_thigh.scale = (0.3439, 0.3439, 0.3439)
ob_right_thigh.hide_select = True
ob_right_thigh.lineart.crease_threshold = 0.0
ob_right_arm.parent = ob_rig
ob_right_arm.matrix_parent_inverse = Matrix(((-0.8604, 0.1133, 0.4968, -0.978), (-0.4746, 0.1767, -0.8623, 1.128), (-0.1855, -0.9777, -0.09826, 0.1907), (0.0, 0.0, 0.0, 1.0)))
ob_right_arm.location = (-0.2735, 0.09382, 1.478)
ob_right_arm.scale = (0.3439, 0.3439, 0.3439)
ob_right_arm.hide_select = True
ob_right_arm.lineart.crease_threshold = 0.0
ob_right_forearm.parent = ob_rig
ob_right_forearm.matrix_parent_inverse = Matrix(((-0.8712, -0.04837, 0.4886, -0.9502), (-0.4901, 0.02434, -0.8713, 0.8224), (0.03026, -0.9985, -0.04491, 0.1976), (0.0, 0.0, 0.0, 1.0)))
ob_right_forearm.location = (-0.4279, 0.1356, 1.194)
ob_right_forearm.scale = (0.3439, 0.3439, 0.3439)
ob_right_forearm.hide_select = True
ob_right_forearm.lineart.crease_threshold = 0.0
ob_right_palm.parent = ob_rig
ob_right_palm.matrix_parent_inverse = Matrix(((0.03628, -0.9977, -0.05662, 0.2128), (-0.3769, 0.03881, -0.9255, 0.67), (0.9256, 0.05492, -0.3746, 0.858), (0.0, 0.0, 0.0, 1.0)))
ob_right_palm.location = (-0.5305, 0.1412, 0.9847)
ob_right_palm.scale = (0.3439, 0.3439, 0.3439)
ob_right_palm.hide_select = True
ob_right_palm.lineart.crease_threshold = 0.0
ob_right_fingers.parent = ob_rig
ob_right_fingers.matrix_parent_inverse = Matrix(((0.1188, -0.9929, -0.008209, 0.2095), (-0.07419, -0.0006327, -0.9972, 0.8206), (0.9901, 0.1191, -0.07373, 0.6146), (0.0, 0.0, 0.0, 1.0)))
ob_right_fingers.location = (-0.5588, 0.1445, 0.8986)
ob_right_fingers.scale = (0.3439, 0.3439, 0.3439)
ob_right_fingers.hide_select = True
ob_right_fingers.lineart.crease_threshold = 0.0
ob_right_thumb.parent = ob_rig
ob_right_thumb.matrix_parent_inverse = Matrix(((0.8882, 0.4548, -0.06485, 0.4759), (0.01408, -0.168, -0.9857, 0.9771), (-0.4592, 0.8746, -0.1556, -0.1553), (0.0, 0.0, 0.0, 1.0)))
ob_right_thumb.location = (-0.5198, 0.08655, 0.9421)
ob_right_thumb.scale = (0.3439, 0.3439, 0.3439)
ob_right_thumb.hide_select = True
ob_right_thumb.lineart.crease_threshold = 0.0
ob_metarig.location = (0.0, 0.0, 0.0)
ob_metarig.show_in_front = True
ob_metarig.lineart.crease_threshold = 0.0

# ---- collection membership
col_collection_1.objects.link(ob_rig)
col_collection_1.objects.link(ob_left_arm)
col_collection_1.objects.link(ob_left_forearm)
col_collection_1.objects.link(ob_left_palm)
col_collection_1.objects.link(ob_left_fingers)
col_collection_1.objects.link(ob_left_thumb)
col_collection_1.objects.link(ob_head)
col_collection_1.objects.link(ob_chest)
col_collection_1.objects.link(ob_hips)
col_collection_1.objects.link(ob_left_thigh)
col_collection_1.objects.link(ob_left_calf)
col_collection_1.objects.link(ob_left_foot)
col_collection_1.objects.link(ob_left_toe)
col_collection_1.objects.link(ob_right_toe)
col_collection_1.objects.link(ob_right_foot)
col_collection_1.objects.link(ob_right_calf)
col_collection_1.objects.link(ob_right_thigh)
col_collection_1.objects.link(ob_right_arm)
col_collection_1.objects.link(ob_right_forearm)
col_collection_1.objects.link(ob_right_palm)
col_collection_1.objects.link(ob_right_fingers)
col_collection_1.objects.link(ob_right_thumb)
col_collection_11.objects.link(ob_metarig)

# ---- scene / render settings (as saved in the file)
scene.frame_start = 1; scene.frame_end = 299; scene.frame_set(1)
scene.render.engine = 'BLENDER_EEVEE_NEXT'
scene.render.resolution_percentage = 50
scene.render.dither_intensity = 0.0
scene.cycles.use_denoising = False
scene.cycles.samples = 128
scene.cycles.sampling_pattern = 'TABULATED_SOBOL'
scene.cycles.light_sampling_threshold = 0.0
scene.cycles.use_adaptive_sampling = False
scene.cycles.use_light_tree = False
scene.cycles.blur_glossy = 0.0
scene.cycles.sample_clamp_indirect = 0.0
scene.view_settings.view_transform = 'Standard'
bpy.context.view_layer.update()

# ---- added for rendering (the .blend has no active camera and no usable light): camera, sun
cam_auto = bpy.data.cameras.new('AutoCamera')
cam_auto.lens = 50.0
cam_auto.sensor_width = 36.0
cam_auto.clip_end = 1000.0
ob_auto_camera = bpy.data.objects.new('AutoCamera', cam_auto)
scene.collection.objects.link(ob_auto_camera)
ob_auto_camera.location = (2.04278, -2.4623, 2.62982)
ob_auto_camera.rotation_euler = (1.09748, -7.21219e-08, 0.694738)
scene.camera = ob_auto_camera
light_auto_sun = bpy.data.lights.new('AutoSun', 'SUN')
light_auto_sun.energy = 3.0
light_auto_sun.angle = 0.0523599
ob_auto_sun = bpy.data.objects.new('AutoSun', light_auto_sun)
scene.collection.objects.link(ob_auto_sun)
ob_auto_sun.rotation_euler = (0.872665, 0.174533, 0.523599)
bpy.context.view_layer.update()

